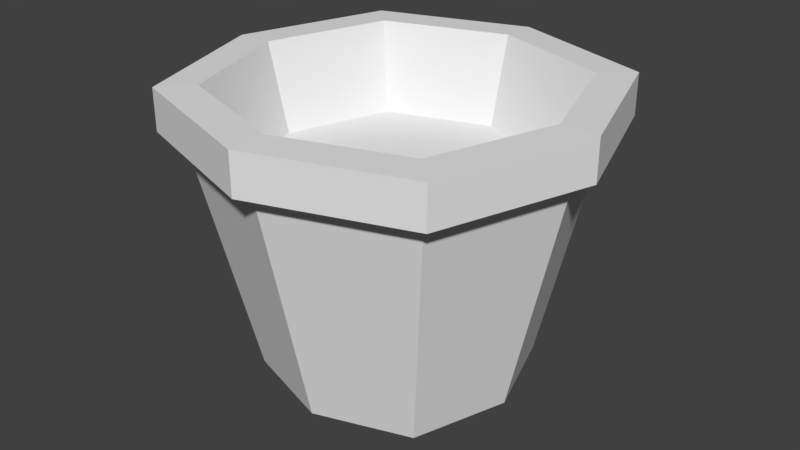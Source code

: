 # Source: pot02.blend  (saved by Blender 2.79.0; exported with 4.5.12 LTS)
import bpy
from mathutils import Matrix  # noqa: F401  (used for matrix-valued properties, if any)

bpy.ops.wm.read_factory_settings(use_empty=True)
scene = bpy.context.scene
scene.name = 'Scene'

# ---- collections
col_collection_1 = bpy.data.collections.new('Collection 1'); scene.collection.children.link(col_collection_1)

# ---- world
world_world = bpy.data.worlds.new('World'); scene.world = world_world
world_world.color = (0.05088, 0.05088, 0.05088)
world_world.use_sun_shadow = False
world_world.sun_shadow_jitter_overblur = 0.0
world_world.cycles.sampling_method = 'MANUAL'

# ---- meshes
me_plane = bpy.data.meshes.new('Plane')
me_plane.from_pydata([(0.0, 0.0, -1.165), (0.0, 3.678, -1.165), (3.678, 0.0, -1.165), (0.0, -3.678, -1.165), (-3.678, 0.0, -1.165), (2.758, 2.758, -1.165), (-2.758, 2.758, -1.165), (2.758, -2.758, -1.165), (-2.758, -2.758, -1.165), (0.0, -5.312, 6.008), (5.312, 0.0, 6.008), (0.0, 5.312, 6.008), (-5.312, 0.0, 6.008), (3.984, 3.984, 6.008), (-3.984, 3.984, 6.008), (3.984, -3.984, 6.008), (-3.984, -3.984, 6.008), (0.0, -5.888, 6.008), (5.888, 0.0, 6.008), (0.0, 5.888, 6.008), (-5.888, 0.0, 6.008), (4.416, 4.416, 6.008), (-4.416, 4.416, 6.008), (4.416, -4.416, 6.008), (-4.416, -4.416, 6.008), (0.0, 0.0, 4.651), (0.0, -5.888, 7.212), (5.888, 0.0, 7.212), (0.0, 5.888, 7.212), (-5.888, 0.0, 7.212), (4.416, 4.416, 7.212), (-4.416, 4.416, 7.212), (4.416, -4.416, 7.212), (-4.416, -4.416, 7.212), (0.0, -4.814, 7.24), (4.814, 0.0, 7.24), (0.0, 4.814, 7.24), (-4.814, 0.0, 7.24), (3.611, 3.611, 7.24), (-3.611, 3.611, 7.24), (3.611, -3.611, 7.24), (-3.611, -3.611, 7.24), (0.0, -4.152, 4.651), (4.152, 0.0, 4.651), (0.0, 4.152, 4.651), (-4.152, 0.0, 4.651), (3.114, 3.114, 4.651), (-3.114, 3.114, 4.651), (3.114, -3.114, 4.651), (-3.114, -3.114, 4.651)], [], [(0, 3, 8, 4), (0, 2, 7, 3), (0, 1, 5, 2), (0, 4, 6, 1), (15, 10, 18, 23), (16, 9, 17, 24), (14, 12, 20, 22), (11, 14, 22, 19), (7, 2, 10, 15), (5, 1, 11, 13), (4, 8, 16, 12), (3, 7, 15, 9), (2, 5, 13, 10), (1, 6, 14, 11), (6, 4, 12, 14), (8, 3, 9, 16), (24, 17, 26, 33), (22, 20, 29, 31), (19, 22, 31, 28), (18, 21, 30, 27), (13, 11, 19, 21), (12, 16, 24, 20), (9, 15, 23, 17), (10, 13, 21, 18), (28, 31, 39, 36), (27, 30, 38, 35), (26, 32, 40, 34), (29, 33, 41, 37), (23, 18, 27, 32), (21, 19, 28, 30), (20, 24, 33, 29), (17, 23, 32, 26), (37, 41, 49, 45), (38, 36, 44, 46), (40, 35, 43, 48), (41, 34, 42, 49), (31, 29, 37, 39), (33, 26, 34, 41), (32, 27, 35, 40), (30, 28, 36, 38), (25, 45, 49, 42), (25, 42, 48, 43), (25, 43, 46, 44), (25, 44, 47, 45), (34, 40, 48, 42), (35, 38, 46, 43), (36, 39, 47, 44), (39, 37, 45, 47)])
_uv = me_plane.uv_layers.new(name='UVMap')
_uv.uv.foreach_set('vector', [0.0, 0.0, 0.0, 0.0, 0.0, 0.0, 0.0, 0.0, 0.0, 0.0, 0.0, 0.0, 0.0, 0.0, 0.0, 0.0, 0.0, 0.0, 0.0, 0.0, 0.0, 0.0, 0.0, 0.0, 0.0, 0.0, 0.0, 0.0, 0.0, 0.0, 0.0, 0.0, 0.0, 0.0, 0.0, 0.0, 0.0, 0.0, 0.0, 0.0, 0.0, 0.0, 0.0, 0.0, 0.0, 0.0, 0.0, 0.0, 0.0, 0.0, 0.0, 0.0, 0.0, 0.0, 0.0, 0.0, 0.0, 0.0, 0.0, 0.0, 0.0, 0.0, 0.0, 0.0, 0.0, 0.0, 0.0, 0.0, 0.0, 0.0, 0.0, 0.0, 0.0, 0.0, 0.0, 0.0, 0.0, 0.0, 0.0, 0.0, 0.0, 0.0, 0.0, 0.0, 0.0, 0.0, 0.0, 0.0, 0.0, 0.0, 0.0, 0.0, 0.0, 0.0, 0.0, 0.0, 0.0, 0.0, 0.0, 0.0, 0.0, 0.0, 0.0, 0.0, 0.0, 0.0, 0.0, 0.0, 0.0, 0.0, 0.0, 0.0, 0.0, 0.0, 0.0, 0.0, 0.0, 0.0, 0.0, 0.0, 0.0, 0.0, 0.0, 0.0, 0.0, 0.0, 0.0, 0.0, 0.0, 0.0, 0.0, 0.0, 0.0, 0.0, 0.0, 0.0, 0.0, 0.0, 0.0, 0.0, 0.0, 0.0, 0.0, 0.0, 0.0, 0.0, 0.0, 0.0, 0.0, 0.0, 0.0, 0.0, 0.0, 0.0, 0.0, 0.0, 0.0, 0.0, 0.0, 0.0, 0.0, 0.0, 0.0, 0.0, 0.0, 0.0, 0.0, 0.0, 0.0, 0.0, 0.0, 0.0, 0.0, 0.0, 0.0, 0.0, 0.0, 0.0, 0.0, 0.0, 0.0, 0.0, 0.0, 0.0, 0.0, 0.0, 0.0, 0.0, 0.0, 0.0, 0.0, 0.0, 0.0, 0.0, 0.0, 0.0, 0.0, 0.0, 0.0, 0.0, 0.0, 0.0, 0.0, 0.0, 0.0, 0.0, 0.0, 0.0, 0.0, 0.0, 0.0, 0.0, 0.0, 0.0, 0.0, 0.0, 0.0, 0.0, 0.0, 0.0, 0.0, 0.0, 0.0, 0.0, 0.0, 0.0, 0.0, 0.0, 0.0, 0.0, 0.0, 0.0, 0.0, 0.0, 0.0, 0.0, 0.0, 0.0, 0.0, 0.0, 0.0, 0.0, 0.0, 0.0, 0.0, 0.0, 0.0, 0.0, 0.0, 0.0, 0.0, 0.0, 0.0, 0.0, 0.0, 0.0, 0.0, 0.0, 0.0, 0.0, 0.0, 0.0, 0.0, 0.0, 0.0, 0.0, 0.0, 0.0, 0.0, 0.0, 0.0, 0.0, 0.0, 0.0, 0.0, 0.0, 0.0, 0.0, 0.0, 0.0, 0.0, 0.0, 0.0, 0.0, 0.0, 0.0, 0.0, 0.0, 0.0, 0.0, 0.0, 0.0, 0.0, 0.0, 0.0, 0.0, 0.0, 0.0, 0.0, 0.0, 0.0, 0.0, 0.0, 0.0, 0.0, 0.0, 0.0, 0.0, 0.0, 0.0, 0.0, 0.0, 0.0, 0.0, 0.0, 0.0, 0.0, 0.0, 0.0, 0.0, 0.0, 0.0, 0.0, 0.0, 0.0, 0.0, 0.0, 0.0, 0.0, 0.0, 0.0, 0.0, 0.0, 0.0, 0.0, 0.0, 0.0, 0.0, 0.0, 0.0, 0.0, 0.0, 0.0, 0.0, 0.0, 0.0, 0.0, 0.0, 0.0, 0.0, 0.0, 0.0, 0.0, 0.0, 0.0, 0.0, 0.0, 0.0, 0.0, 0.0, 0.0, 0.0, 0.0, 0.0, 0.0, 0.0, 0.0, 0.0, 0.0, 0.0, 0.0, 0.0, 0.0, 0.0, 0.0, 0.0, 0.0, 0.0, 0.0, 0.0, 0.0, 0.0, 0.0, 0.0])
me_plane.use_remesh_preserve_volume = False
me_plane.use_remesh_preserve_attributes = False
me_plane.use_mirror_vertex_groups = False
me_plane.update()

# ---- objects
ob_plane = bpy.data.objects.new('Plane', me_plane)

# ---- transforms, parenting, visibility, modifiers, constraints
ob_plane.location = (0.0, 0.0, 0.3167)
ob_plane.scale = (0.2719, 0.2719, 0.2719)
ob_plane.lineart.crease_threshold = 0.0

# ---- collection membership
col_collection_1.objects.link(ob_plane)

# ---- scene / render settings (as saved in the file)
scene.frame_start = 1; scene.frame_end = 250; scene.frame_set(1)
scene.render.engine = 'BLENDER_EEVEE_NEXT'
scene.render.resolution_percentage = 50
scene.render.dither_intensity = 0.0
scene.cycles.use_denoising = False
scene.cycles.samples = 128
scene.cycles.sampling_pattern = 'TABULATED_SOBOL'
scene.cycles.use_adaptive_sampling = False
scene.cycles.use_light_tree = False
scene.cycles.blur_glossy = 0.0
scene.cycles.sample_clamp_indirect = 0.0
scene.view_settings.view_transform = 'Standard'
bpy.context.view_layer.update()

# ---- added for rendering (the .blend has no active camera and no usable light): camera, sun
cam_auto = bpy.data.cameras.new('AutoCamera')
cam_auto.lens = 50.0
cam_auto.sensor_width = 36.0
cam_auto.clip_end = 1000.0
ob_auto_camera = bpy.data.objects.new('AutoCamera', cam_auto)
scene.collection.objects.link(ob_auto_camera)
ob_auto_camera.location = (4.69302, -5.63162, 4.89711)
ob_auto_camera.rotation_euler = (1.09748, -7.21219e-08, 0.694738)
scene.camera = ob_auto_camera
light_auto_sun = bpy.data.lights.new('AutoSun', 'SUN')
light_auto_sun.energy = 3.0
light_auto_sun.angle = 0.0523599
ob_auto_sun = bpy.data.objects.new('AutoSun', light_auto_sun)
scene.collection.objects.link(ob_auto_sun)
ob_auto_sun.rotation_euler = (0.872665, 0.174533, 0.523599)
bpy.context.view_layer.update()
